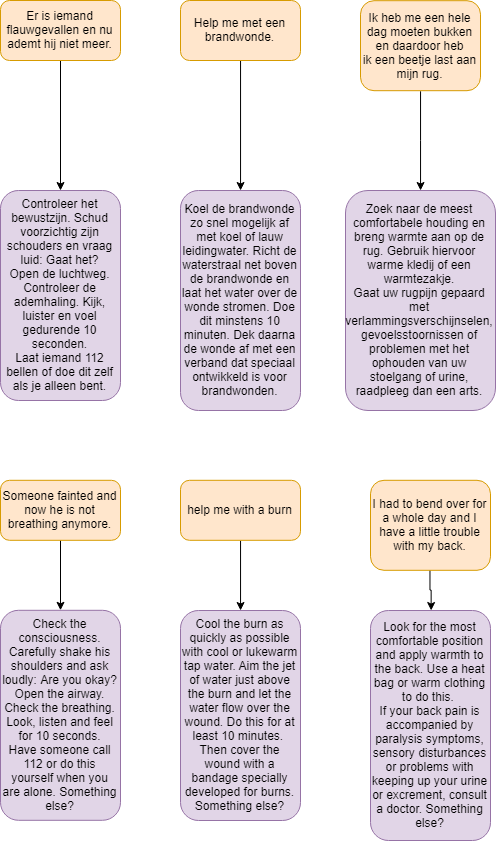

The diagram above was exported from draw.io. Its source (the exported page's mxGraphModel, read from the mxfile embedded in the PNG):
<mxGraphModel dx="887" dy="871" grid="1" gridSize="10" guides="1" tooltips="1" connect="1" arrows="1" fold="1" page="1" pageScale="1" pageWidth="827" pageHeight="1169" math="0" shadow="0">
  <root>
    <mxCell id="0" />
    <mxCell id="1" parent="0" />
    <mxCell id="7vaRqpecpSNUXbIoZMFY-8" value="" style="edgeStyle=orthogonalEdgeStyle;rounded=0;orthogonalLoop=1;jettySize=auto;html=1;" parent="1" source="7vaRqpecpSNUXbIoZMFY-1" target="7vaRqpecpSNUXbIoZMFY-5" edge="1">
      <mxGeometry relative="1" as="geometry" />
    </mxCell>
    <mxCell id="7vaRqpecpSNUXbIoZMFY-1" value="Er is iemand flauwgevallen en nu ademt hij niet meer." style="rounded=1;whiteSpace=wrap;html=1;fillColor=#ffe6cc;strokeColor=#d79b00;" parent="1" vertex="1">
      <mxGeometry x="180" y="50" width="120" height="60" as="geometry" />
    </mxCell>
    <mxCell id="7vaRqpecpSNUXbIoZMFY-10" value="" style="edgeStyle=orthogonalEdgeStyle;rounded=0;orthogonalLoop=1;jettySize=auto;html=1;" parent="1" target="7vaRqpecpSNUXbIoZMFY-9" edge="1">
      <mxGeometry relative="1" as="geometry">
        <mxPoint x="240" y="589.7999877929688" as="sourcePoint" />
      </mxGeometry>
    </mxCell>
    <mxCell id="7vaRqpecpSNUXbIoZMFY-5" value="Controleer het bewustzijn. Schud voorzichtig zijn schouders en vraag luid: Gaat het?&lt;br&gt;Open de luchtweg. Controleer de ademhaling. Kijk, luister en voel gedurende 10 seconden.&lt;br&gt;Laat iemand 112 bellen of doe dit zelf als je alleen bent.&lt;br&gt;" style="rounded=1;whiteSpace=wrap;html=1;fillColor=#e1d5e7;strokeColor=#9673a6;" parent="1" vertex="1">
      <mxGeometry x="180" y="240" width="120" height="210" as="geometry" />
    </mxCell>
    <mxCell id="7vaRqpecpSNUXbIoZMFY-9" value="Check the consciousness. Carefully shake his shoulders and ask loudly: Are you okay?&lt;br&gt;Open the airway. Check the breathing. Look, listen and feel for 10 seconds.&lt;br&gt;Have someone call 112 or do this yourself when you are alone. Something else?&lt;br&gt;" style="rounded=1;whiteSpace=wrap;html=1;fillColor=#e1d5e7;strokeColor=#9673a6;" parent="1" vertex="1">
      <mxGeometry x="180" y="659.7999877929688" width="120" height="210" as="geometry" />
    </mxCell>
    <mxCell id="7vaRqpecpSNUXbIoZMFY-17" style="edgeStyle=orthogonalEdgeStyle;rounded=0;orthogonalLoop=1;jettySize=auto;html=1;exitX=0.5;exitY=1;exitDx=0;exitDy=0;" parent="1" source="7vaRqpecpSNUXbIoZMFY-11" target="7vaRqpecpSNUXbIoZMFY-12" edge="1">
      <mxGeometry relative="1" as="geometry" />
    </mxCell>
    <mxCell id="7vaRqpecpSNUXbIoZMFY-11" value="Help me met een brandwonde." style="rounded=1;whiteSpace=wrap;html=1;fillColor=#ffe6cc;strokeColor=#d79b00;" parent="1" vertex="1">
      <mxGeometry x="360" y="50" width="120" height="60" as="geometry" />
    </mxCell>
    <mxCell id="7vaRqpecpSNUXbIoZMFY-12" value="Koel de brandwonde zo snel mogelijk af met koel of lauw leidingwater. Richt de waterstraal net boven de brandwonde en laat het water over de wonde stromen. Doe dit minstens 10 minuten. Dek daarna de wonde af met een verband dat speciaal ontwikkeld is voor brandwonden." style="rounded=1;whiteSpace=wrap;html=1;fillColor=#e1d5e7;strokeColor=#9673a6;" parent="1" vertex="1">
      <mxGeometry x="360" y="240" width="120" height="220" as="geometry" />
    </mxCell>
    <mxCell id="7vaRqpecpSNUXbIoZMFY-21" style="edgeStyle=orthogonalEdgeStyle;rounded=0;orthogonalLoop=1;jettySize=auto;html=1;exitX=0.5;exitY=1;exitDx=0;exitDy=0;" parent="1" source="7vaRqpecpSNUXbIoZMFY-13" target="7vaRqpecpSNUXbIoZMFY-18" edge="1">
      <mxGeometry relative="1" as="geometry" />
    </mxCell>
    <mxCell id="7vaRqpecpSNUXbIoZMFY-13" value="Ik heb me een hele dag moeten bukken en daardoor heb ik&amp;nbsp;een beetje last aan mijn rug." style="rounded=1;whiteSpace=wrap;html=1;fillColor=#ffe6cc;strokeColor=#d79b00;" parent="1" vertex="1">
      <mxGeometry x="540" y="50.20001220703125" width="120" height="90" as="geometry" />
    </mxCell>
    <mxCell id="7vaRqpecpSNUXbIoZMFY-18" value="Zoek naar de meest comfortabele houding en breng warmte aan op de rug. Gebruik hiervoor warme kledij of een warmtezakje.&lt;br&gt;Gaat uw rugpijn gepaard met verlammingsverschijnselen, gevoelsstoornissen of problemen met het ophouden van uw stoelgang of urine, raadpleeg dan een arts.&lt;br&gt;" style="rounded=1;whiteSpace=wrap;html=1;fillColor=#e1d5e7;strokeColor=#9673a6;" parent="1" vertex="1">
      <mxGeometry x="525" y="240" width="150" height="220" as="geometry" />
    </mxCell>
    <mxCell id="7vaRqpecpSNUXbIoZMFY-22" style="edgeStyle=orthogonalEdgeStyle;rounded=0;orthogonalLoop=1;jettySize=auto;html=1;exitX=0.5;exitY=1;exitDx=0;exitDy=0;" parent="1" source="7vaRqpecpSNUXbIoZMFY-23" target="7vaRqpecpSNUXbIoZMFY-24" edge="1">
      <mxGeometry relative="1" as="geometry" />
    </mxCell>
    <mxCell id="7vaRqpecpSNUXbIoZMFY-23" value="help me with a burn" style="rounded=1;whiteSpace=wrap;html=1;fillColor=#ffe6cc;strokeColor=#d79b00;" parent="1" vertex="1">
      <mxGeometry x="360" y="529.7999877929688" width="120" height="60" as="geometry" />
    </mxCell>
    <mxCell id="7vaRqpecpSNUXbIoZMFY-24" value="Cool the burn as quickly as possible with cool or lukewarm tap water.&amp;nbsp;Aim the jet of water just above the burn and let the water flow over the wound. Do this for at least 10 minutes.&amp;nbsp;&lt;br&gt;&lt;span&gt;Then cover the wound with a bandage specially developed for burns. Something else?&lt;/span&gt;&lt;br&gt;" style="rounded=1;whiteSpace=wrap;html=1;fillColor=#e1d5e7;strokeColor=#9673a6;" parent="1" vertex="1">
      <mxGeometry x="360" y="660" width="120" height="210" as="geometry" />
    </mxCell>
    <mxCell id="7vaRqpecpSNUXbIoZMFY-25" style="edgeStyle=orthogonalEdgeStyle;rounded=0;orthogonalLoop=1;jettySize=auto;html=1;exitX=0.5;exitY=1;exitDx=0;exitDy=0;" parent="1" source="7vaRqpecpSNUXbIoZMFY-26" target="7vaRqpecpSNUXbIoZMFY-27" edge="1">
      <mxGeometry relative="1" as="geometry" />
    </mxCell>
    <mxCell id="7vaRqpecpSNUXbIoZMFY-26" value="I had to bend over for a whole day and I have a little trouble with my back." style="rounded=1;whiteSpace=wrap;html=1;fillColor=#ffe6cc;strokeColor=#d79b00;" parent="1" vertex="1">
      <mxGeometry x="550" y="529.7999877929688" width="120" height="90" as="geometry" />
    </mxCell>
    <mxCell id="7vaRqpecpSNUXbIoZMFY-27" value="Look for the most comfortable position and apply warmth to the back.&amp;nbsp;Use a heat bag or warm clothing to do this.&amp;nbsp;&lt;br&gt;&lt;span&gt;If your back pain is accompanied by paralysis symptoms, sensory disturbances or problems with keeping up your urine or excrement, consult a doctor. Something else?&lt;/span&gt;&lt;br&gt;" style="rounded=1;whiteSpace=wrap;html=1;fillColor=#e1d5e7;strokeColor=#9673a6;" parent="1" vertex="1">
      <mxGeometry x="550" y="660" width="120" height="230" as="geometry" />
    </mxCell>
    <mxCell id="DDOQT2-BmzObNXHUKXzI-1" value="Someone fainted and now he is not breathing anymore." style="rounded=1;whiteSpace=wrap;html=1;fillColor=#ffe6cc;strokeColor=#d79b00;" parent="1" vertex="1">
      <mxGeometry x="180" y="529.7999877929688" width="120" height="60" as="geometry" />
    </mxCell>
  </root>
</mxGraphModel>